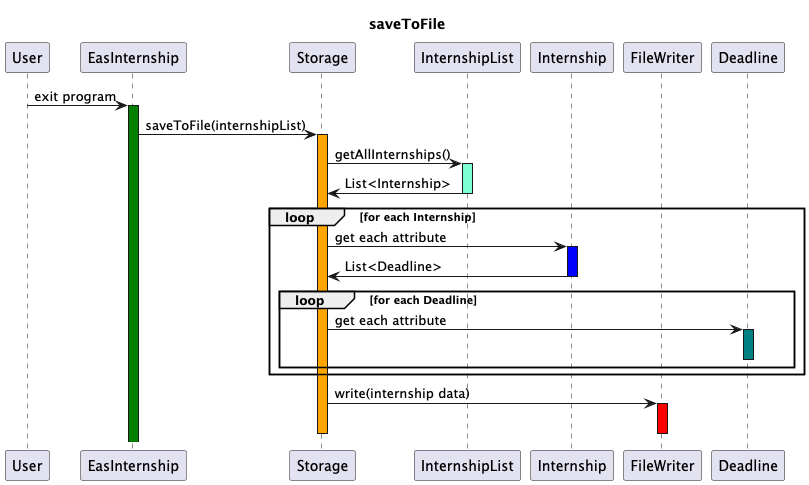

The diagram above was rendered by PlantUML. Its source (embedded in the PNG):
@startuml
Title saveToFile

participant User
participant EasInternship
participant Storage
participant InternshipList
participant Internship
participant FileWriter

User -> EasInternship: exit program
activate EasInternship #green
EasInternship -> Storage : saveToFile(internshipList)
activate Storage #orange
Storage -> InternshipList : getAllInternships()
activate InternshipList #aquamarine
InternshipList -> Storage : List<Internship>
deactivate InternshipList

loop for each Internship
Storage-> Internship : get each attribute
activate Internship #blue
Internship -> Storage : List<Deadline>
deactivate Internship
    loop for each Deadline
        Storage -> Deadline : get each attribute
        activate Deadline  #teal
        deactivate Deadline
    end
end

Storage -> FileWriter : write(internship data)
activate FileWriter #red
deactivate FileWriter
deactivate Storage
@enduml